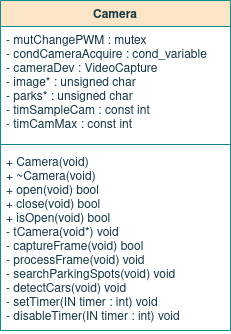

The diagram above was exported from draw.io. Its source (the exported page's mxGraphModel, read from the mxfile embedded in the PNG):
<mxGraphModel dx="1422" dy="793" grid="1" gridSize="10" guides="1" tooltips="1" connect="1" arrows="1" fold="1" page="1" pageScale="1" pageWidth="827" pageHeight="1169" math="0" shadow="0">
  <root>
    <mxCell id="XuJMVkfjPPTqJv9foXUs-0" />
    <mxCell id="XuJMVkfjPPTqJv9foXUs-1" parent="XuJMVkfjPPTqJv9foXUs-0" />
    <mxCell id="XuJMVkfjPPTqJv9foXUs-2" value="Camera" style="swimlane;fontStyle=1;align=center;verticalAlign=top;childLayout=stackLayout;horizontal=1;startSize=26;horizontalStack=0;resizeParent=1;resizeParentMax=0;resizeLast=0;collapsible=1;marginBottom=0;fillColor=#FAE5C7;strokeColor=#0F8B8D;fontColor=#143642;" vertex="1" parent="XuJMVkfjPPTqJv9foXUs-1">
      <mxGeometry x="240" y="280" width="230" height="330" as="geometry" />
    </mxCell>
    <mxCell id="XuJMVkfjPPTqJv9foXUs-3" value="- mutChangePWM : mutex&#10;- condCameraAcquire : cond_variable&#10;- cameraDev : VideoCapture&#10;- image* : unsigned char&#10;- parks* : unsigned char&#10;- timSampleCam : const int&#10;- timCamMax : const int &#10;&#10;&#10;" style="text;strokeColor=none;fillColor=none;align=left;verticalAlign=top;spacingLeft=4;spacingRight=4;overflow=hidden;rotatable=0;points=[[0,0.5],[1,0.5]];portConstraint=eastwest;fontColor=#143642;" vertex="1" parent="XuJMVkfjPPTqJv9foXUs-2">
      <mxGeometry y="26" width="230" height="114" as="geometry" />
    </mxCell>
    <mxCell id="XuJMVkfjPPTqJv9foXUs-4" value="" style="line;strokeWidth=1;fillColor=none;align=left;verticalAlign=middle;spacingTop=-1;spacingLeft=3;spacingRight=3;rotatable=0;labelPosition=right;points=[];portConstraint=eastwest;labelBackgroundColor=#DAD2D8;strokeColor=#0F8B8D;fontColor=#143642;" vertex="1" parent="XuJMVkfjPPTqJv9foXUs-2">
      <mxGeometry y="140" width="230" height="8" as="geometry" />
    </mxCell>
    <mxCell id="XuJMVkfjPPTqJv9foXUs-5" value="+ Camera(void)&#10;+ ~Camera(void)&#10;+ open(void) bool&#10;+ close(void) bool&#10;+ isOpen(void) bool&#10;- tCamera(void*) void&#10;- captureFrame(void) bool&#10;- processFrame(void) void&#10;- searchParkingSpots(void) void&#10;- detectCars(void) void&#10;- setTimer(IN timer : int) void&#10;- disableTimer(IN timer : int) void" style="text;strokeColor=none;fillColor=none;align=left;verticalAlign=top;spacingLeft=4;spacingRight=4;overflow=hidden;rotatable=0;points=[[0,0.5],[1,0.5]];portConstraint=eastwest;fontColor=#143642;spacing=2;fontStyle=0" vertex="1" parent="XuJMVkfjPPTqJv9foXUs-2">
      <mxGeometry y="148" width="230" height="182" as="geometry" />
    </mxCell>
  </root>
</mxGraphModel>